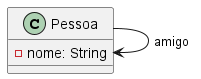

The diagram above was rendered by PlantUML. Its source (embedded in the PNG):
@startuml
'https://plantuml.com/class-diagram

class Pessoa {
  -nome: String
}
Pessoa --> Pessoa : amigo

@enduml